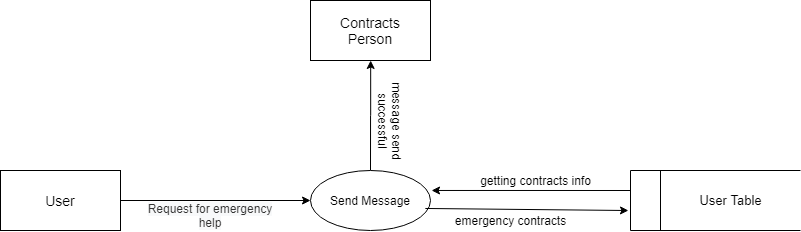

The diagram above was exported from draw.io. Its source (the exported page's mxGraphModel, read from the mxfile embedded in the PNG):
<mxGraphModel dx="1021" dy="479" grid="1" gridSize="10" guides="1" tooltips="1" connect="1" arrows="1" fold="1" page="1" pageScale="1" pageWidth="850" pageHeight="1100" math="0" shadow="0">
  <root>
    <mxCell id="0" />
    <mxCell id="1" parent="0" />
    <mxCell id="KiQnZCIuSKkNZHZdcdbE-29" style="edgeStyle=orthogonalEdgeStyle;rounded=0;orthogonalLoop=1;jettySize=auto;html=1;exitX=0.5;exitY=0;exitDx=0;exitDy=0;" edge="1" parent="1" source="KiQnZCIuSKkNZHZdcdbE-7">
      <mxGeometry relative="1" as="geometry">
        <mxPoint x="460.17647058823536" y="90" as="targetPoint" />
      </mxGeometry>
    </mxCell>
    <mxCell id="KiQnZCIuSKkNZHZdcdbE-7" value="Send Message" style="ellipse;whiteSpace=wrap;html=1;" vertex="1" parent="1">
      <mxGeometry x="400" y="200" width="120" height="60" as="geometry" />
    </mxCell>
    <mxCell id="KiQnZCIuSKkNZHZdcdbE-8" value="" style="html=1;dashed=0;whitespace=wrap;shape=mxgraph.dfd.dataStoreID;align=left;spacingLeft=3;points=[[0,0],[0.5,0],[1,0],[0,0.5],[1,0.5],[0,1],[0.5,1],[1,1]];fontSize=13;" vertex="1" parent="1">
      <mxGeometry x="720" y="200" width="170" height="60" as="geometry" />
    </mxCell>
    <mxCell id="KiQnZCIuSKkNZHZdcdbE-9" value="User Table" style="text;html=1;align=center;verticalAlign=middle;resizable=0;points=[];autosize=1;fontSize=13;" vertex="1" parent="1">
      <mxGeometry x="780" y="220" width="80" height="20" as="geometry" />
    </mxCell>
    <mxCell id="KiQnZCIuSKkNZHZdcdbE-10" value="" style="endArrow=classic;html=1;entryX=1.009;entryY=0.333;entryDx=0;entryDy=0;entryPerimeter=0;" edge="1" parent="1" target="KiQnZCIuSKkNZHZdcdbE-7">
      <mxGeometry width="50" height="50" relative="1" as="geometry">
        <mxPoint x="720" y="220" as="sourcePoint" />
        <mxPoint x="490" y="210" as="targetPoint" />
      </mxGeometry>
    </mxCell>
    <mxCell id="KiQnZCIuSKkNZHZdcdbE-11" value="" style="endArrow=classic;html=1;exitX=0.957;exitY=0.633;exitDx=0;exitDy=0;exitPerimeter=0;entryX=-0.012;entryY=0.667;entryDx=0;entryDy=0;entryPerimeter=0;" edge="1" parent="1" source="KiQnZCIuSKkNZHZdcdbE-7" target="KiQnZCIuSKkNZHZdcdbE-8">
      <mxGeometry width="50" height="50" relative="1" as="geometry">
        <mxPoint x="704" y="100" as="sourcePoint" />
        <mxPoint x="697.02" y="152.01999999999998" as="targetPoint" />
      </mxGeometry>
    </mxCell>
    <mxCell id="KiQnZCIuSKkNZHZdcdbE-16" value="getting contracts info" style="text;html=1;align=center;verticalAlign=middle;resizable=0;points=[];autosize=1;" vertex="1" parent="1">
      <mxGeometry x="560" y="200" width="130" height="20" as="geometry" />
    </mxCell>
    <mxCell id="KiQnZCIuSKkNZHZdcdbE-22" value="" style="endArrow=classic;html=1;exitX=1;exitY=0.75;exitDx=0;exitDy=0;" edge="1" parent="1">
      <mxGeometry width="50" height="50" relative="1" as="geometry">
        <mxPoint x="210" y="230" as="sourcePoint" />
        <mxPoint x="400" y="230" as="targetPoint" />
      </mxGeometry>
    </mxCell>
    <mxCell id="KiQnZCIuSKkNZHZdcdbE-24" value="&lt;span style=&quot;color: rgb(51 , 51 , 51) ; font-family: &amp;#34;helvetica&amp;#34; ; font-size: 12px ; font-style: normal ; font-weight: 400 ; letter-spacing: normal ; text-indent: 0px ; text-transform: none ; word-spacing: 0px ; background-color: rgb(248 , 249 , 250) ; display: inline ; float: none&quot;&gt;Request for emergency&lt;br&gt;help&lt;/span&gt;" style="text;whiteSpace=wrap;html=1;align=center;" vertex="1" parent="1">
      <mxGeometry x="210" y="225" width="180" height="30" as="geometry" />
    </mxCell>
    <mxCell id="KiQnZCIuSKkNZHZdcdbE-26" value="emergency contracts" style="text;html=1;align=center;verticalAlign=middle;resizable=0;points=[];autosize=1;" vertex="1" parent="1">
      <mxGeometry x="535" y="240" width="130" height="20" as="geometry" />
    </mxCell>
    <mxCell id="KiQnZCIuSKkNZHZdcdbE-27" value="&lt;span style=&quot;font-size: 14px&quot;&gt;User&lt;/span&gt;" style="rounded=0;whiteSpace=wrap;html=1;" vertex="1" parent="1">
      <mxGeometry x="90" y="200" width="120" height="60" as="geometry" />
    </mxCell>
    <mxCell id="KiQnZCIuSKkNZHZdcdbE-28" value="&lt;span style=&quot;font-size: 14px&quot;&gt;Contracts&lt;br&gt;Person&lt;br&gt;&lt;/span&gt;" style="rounded=0;whiteSpace=wrap;html=1;" vertex="1" parent="1">
      <mxGeometry x="400" y="30" width="120" height="60" as="geometry" />
    </mxCell>
    <mxCell id="KiQnZCIuSKkNZHZdcdbE-30" value="message send&lt;br&gt;successful" style="text;html=1;align=center;verticalAlign=middle;resizable=0;points=[];autosize=1;rotation=90;" vertex="1" parent="1">
      <mxGeometry x="435" y="135" width="90" height="30" as="geometry" />
    </mxCell>
  </root>
</mxGraphModel>